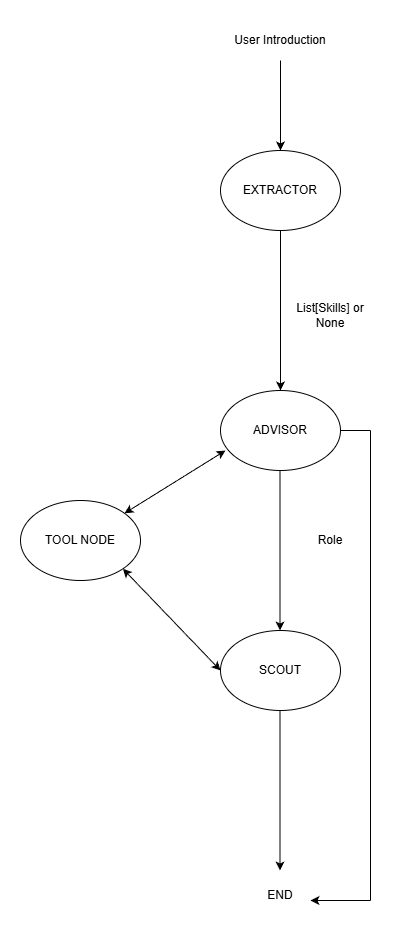

The diagram above was exported from draw.io. Its source (the exported page's mxGraphModel, read from the mxfile embedded in the PNG):
<mxGraphModel dx="536" dy="916" grid="1" gridSize="10" guides="1" tooltips="1" connect="1" arrows="1" fold="1" page="1" pageScale="1" pageWidth="850" pageHeight="1100" math="0" shadow="0">
  <root>
    <mxCell id="0" />
    <mxCell id="1" parent="0" />
    <mxCell id="-nMGvq_X6XjTbx-9pb4Y-1" parent="1" style="ellipse;whiteSpace=wrap;html=1;" value="EXTRACTOR" vertex="1">
      <mxGeometry height="80" width="120" x="450" y="250" as="geometry" />
    </mxCell>
    <mxCell id="-nMGvq_X6XjTbx-9pb4Y-2" parent="1" style="ellipse;whiteSpace=wrap;html=1;" value="ADVISOR" vertex="1">
      <mxGeometry height="80" width="120" x="450" y="490" as="geometry" />
    </mxCell>
    <mxCell id="-nMGvq_X6XjTbx-9pb4Y-3" edge="1" parent="1" source="-nMGvq_X6XjTbx-9pb4Y-1" style="endArrow=classic;html=1;rounded=0;exitX=0.5;exitY=1;exitDx=0;exitDy=0;" value="">
      <mxGeometry height="50" relative="1" width="50" as="geometry">
        <mxPoint x="520" y="610" as="sourcePoint" />
        <mxPoint x="510" y="490" as="targetPoint" />
      </mxGeometry>
    </mxCell>
    <mxCell id="-nMGvq_X6XjTbx-9pb4Y-4" parent="1" style="text;html=1;whiteSpace=wrap;strokeColor=none;fillColor=none;align=center;verticalAlign=middle;rounded=0;" value="List[Skills] or None" vertex="1">
      <mxGeometry height="50" width="80" x="520" y="390" as="geometry" />
    </mxCell>
    <mxCell id="-nMGvq_X6XjTbx-9pb4Y-5" parent="1" style="ellipse;whiteSpace=wrap;html=1;" value="SCOUT" vertex="1">
      <mxGeometry height="80" width="120" x="450" y="730" as="geometry" />
    </mxCell>
    <mxCell id="-nMGvq_X6XjTbx-9pb4Y-6" edge="1" parent="1" style="endArrow=classic;html=1;rounded=0;entryX=0.5;entryY=0;entryDx=0;entryDy=0;" target="-nMGvq_X6XjTbx-9pb4Y-1" value="">
      <mxGeometry height="50" relative="1" width="50" as="geometry">
        <mxPoint x="510" y="160" as="sourcePoint" />
        <mxPoint x="590" y="160" as="targetPoint" />
      </mxGeometry>
    </mxCell>
    <mxCell id="-nMGvq_X6XjTbx-9pb4Y-8" edge="1" parent="1" style="edgeStyle=orthogonalEdgeStyle;rounded=0;orthogonalLoop=1;jettySize=auto;html=1;" target="-nMGvq_X6XjTbx-9pb4Y-1" value="">
      <mxGeometry relative="1" as="geometry">
        <mxPoint x="510" y="190" as="sourcePoint" />
      </mxGeometry>
    </mxCell>
    <mxCell id="-nMGvq_X6XjTbx-9pb4Y-7" parent="1" style="text;html=1;whiteSpace=wrap;strokeColor=none;fillColor=none;align=center;verticalAlign=middle;rounded=0;" value="User Introduction" vertex="1">
      <mxGeometry height="40" width="110" x="455" y="120" as="geometry" />
    </mxCell>
    <mxCell id="-nMGvq_X6XjTbx-9pb4Y-9" edge="1" parent="1" style="endArrow=classic;html=1;rounded=0;exitX=0.5;exitY=1;exitDx=0;exitDy=0;" value="">
      <mxGeometry height="50" relative="1" width="50" as="geometry">
        <mxPoint x="509.5" y="570" as="sourcePoint" />
        <mxPoint x="509.5" y="730" as="targetPoint" />
      </mxGeometry>
    </mxCell>
    <mxCell id="-nMGvq_X6XjTbx-9pb4Y-10" edge="1" parent="1" source="-nMGvq_X6XjTbx-9pb4Y-5" style="edgeStyle=orthogonalEdgeStyle;rounded=0;orthogonalLoop=1;jettySize=auto;html=1;exitX=0.5;exitY=1;exitDx=0;exitDy=0;" target="-nMGvq_X6XjTbx-9pb4Y-5">
      <mxGeometry relative="1" as="geometry" />
    </mxCell>
    <mxCell id="-nMGvq_X6XjTbx-9pb4Y-11" parent="1" style="text;html=1;whiteSpace=wrap;strokeColor=none;fillColor=none;align=center;verticalAlign=middle;rounded=0;" value="Role" vertex="1">
      <mxGeometry height="40" width="80" x="520" y="620" as="geometry" />
    </mxCell>
    <mxCell id="-nMGvq_X6XjTbx-9pb4Y-12" parent="1" style="ellipse;whiteSpace=wrap;html=1;" value="TOOL NODE" vertex="1">
      <mxGeometry height="80" width="120" x="250" y="600" as="geometry" />
    </mxCell>
    <mxCell id="-nMGvq_X6XjTbx-9pb4Y-13" edge="1" parent="1" source="-nMGvq_X6XjTbx-9pb4Y-12" style="endArrow=classic;startArrow=classic;html=1;rounded=0;" value="">
      <mxGeometry height="50" relative="1" width="50" as="geometry">
        <mxPoint x="405" y="600" as="sourcePoint" />
        <mxPoint x="455" y="550" as="targetPoint" />
      </mxGeometry>
    </mxCell>
    <mxCell id="-nMGvq_X6XjTbx-9pb4Y-14" edge="1" parent="1" source="-nMGvq_X6XjTbx-9pb4Y-12" style="endArrow=classic;startArrow=classic;html=1;rounded=0;entryX=0;entryY=0.5;entryDx=0;entryDy=0;exitX=1;exitY=1;exitDx=0;exitDy=0;" target="-nMGvq_X6XjTbx-9pb4Y-5" value="">
      <mxGeometry height="50" relative="1" width="50" as="geometry">
        <mxPoint x="330" y="810" as="sourcePoint" />
        <mxPoint x="380" y="760" as="targetPoint" />
      </mxGeometry>
    </mxCell>
    <mxCell id="-nMGvq_X6XjTbx-9pb4Y-15" parent="1" style="text;html=1;whiteSpace=wrap;strokeColor=none;fillColor=none;align=center;verticalAlign=middle;rounded=0;" value="END" vertex="1">
      <mxGeometry height="30" width="60" x="480" y="980" as="geometry" />
    </mxCell>
    <mxCell id="-nMGvq_X6XjTbx-9pb4Y-16" edge="1" parent="1" style="endArrow=classic;html=1;rounded=0;exitX=0.5;exitY=1;exitDx=0;exitDy=0;" value="">
      <mxGeometry height="50" relative="1" width="50" as="geometry">
        <mxPoint x="509.5" y="810" as="sourcePoint" />
        <mxPoint x="509.5" y="970" as="targetPoint" />
      </mxGeometry>
    </mxCell>
    <mxCell id="-nMGvq_X6XjTbx-9pb4Y-21" edge="1" parent="1" style="endArrow=none;html=1;rounded=0;" value="">
      <mxGeometry height="50" relative="1" width="50" as="geometry">
        <mxPoint x="600" y="1000" as="sourcePoint" />
        <mxPoint x="600" y="530" as="targetPoint" />
      </mxGeometry>
    </mxCell>
    <mxCell id="-nMGvq_X6XjTbx-9pb4Y-24" edge="1" parent="1" style="endArrow=classic;html=1;rounded=0;entryX=1;entryY=0.667;entryDx=0;entryDy=0;entryPerimeter=0;" target="-nMGvq_X6XjTbx-9pb4Y-15" value="">
      <mxGeometry height="50" relative="1" width="50" as="geometry">
        <mxPoint x="600" y="1000" as="sourcePoint" />
        <mxPoint x="560" y="1040" as="targetPoint" />
      </mxGeometry>
    </mxCell>
    <mxCell id="-nMGvq_X6XjTbx-9pb4Y-25" edge="1" parent="1" source="-nMGvq_X6XjTbx-9pb4Y-2" style="endArrow=none;html=1;rounded=0;exitX=1;exitY=0.5;exitDx=0;exitDy=0;" value="">
      <mxGeometry height="50" relative="1" width="50" as="geometry">
        <mxPoint x="470" y="700" as="sourcePoint" />
        <mxPoint x="600" y="530" as="targetPoint" />
      </mxGeometry>
    </mxCell>
  </root>
</mxGraphModel>